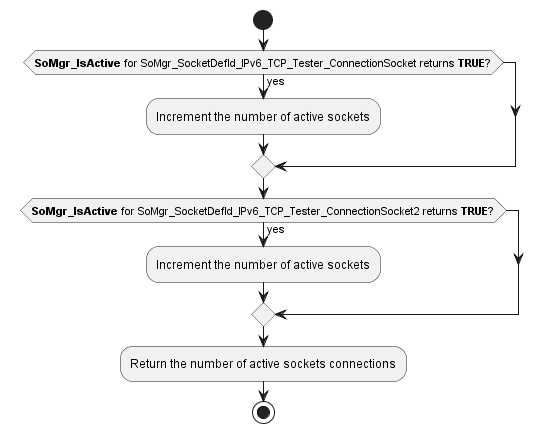

The diagram above was rendered by PlantUML. Its source (embedded in the PNG):
@startuml "diagram_DoIP_Client_GetNumberOfActiveSockets.png"
start
	if(**SoMgr_IsActive** for SoMgr_SocketDefId_IPv6_TCP_Tester_ConnectionSocket returns **TRUE**?) then (yes)
		:Increment the number of active sockets;
	endif
	if(**SoMgr_IsActive** for SoMgr_SocketDefId_IPv6_TCP_Tester_ConnectionSocket2 returns **TRUE**?) then (yes)
		:Increment the number of active sockets;  
	endif
	:Return the number of active sockets connections;
stop
@enduml